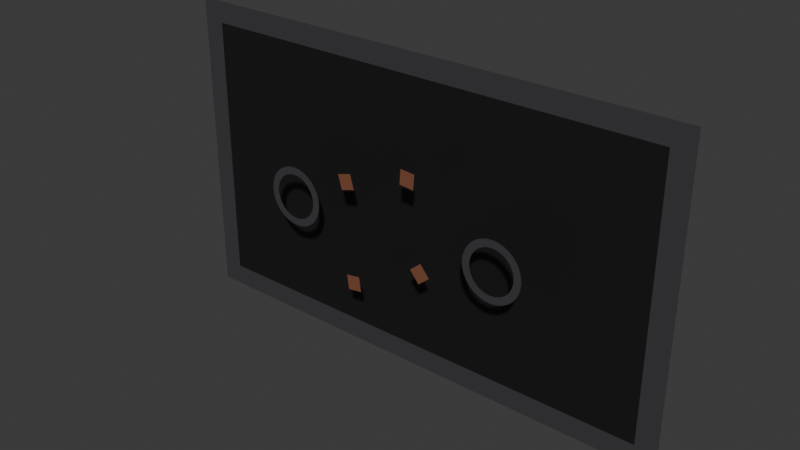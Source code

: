 # Source: Levels.blend  (saved by Blender 4.2.66; exported with 4.5.12 LTS)
import bpy
from mathutils import Matrix  # noqa: F401  (used for matrix-valued properties, if any)

bpy.ops.wm.read_factory_settings(use_empty=True)
scene = bpy.context.scene
scene.name = 'Lobby'
col_crate = bpy.data.collections.new('Crate')  # instanced only; not linked into the scene

# ---- materials (node trees are filled in below, after node groups)
mat_base0 = bpy.data.materials.new('Base0')
mat_base3 = bpy.data.materials.new('Base3')
mat_crate = bpy.data.materials.new('Crate')

# ---- material node trees
mat_base0.use_nodes = True; mat_base0.node_tree.nodes.clear()
_N = mat_base0.node_tree.nodes; _L = mat_base0.node_tree.links
n0 = _N.new('ShaderNodeBsdfPrincipled'); n0.name = 'Principled BSDF'; n0.location = (10, 300)
n0.inputs[0].default_value = (0.009721, 0.009134, 0.01033, 1.0)
n1 = _N.new('ShaderNodeOutputMaterial'); n1.name = 'Material Output'; n1.location = (300, 300)
_L.new(n0.outputs[0], n1.inputs[0])
n1.is_active_output = True
mat_base3.use_nodes = True; mat_base3.node_tree.nodes.clear()
_N = mat_base3.node_tree.nodes; _L = mat_base3.node_tree.links
n0 = _N.new('ShaderNodeBsdfPrincipled'); n0.name = 'Principled BSDF'; n0.location = (10, 300)
n0.inputs[0].default_value = (0.05127, 0.04817, 0.05286, 1.0)
n1 = _N.new('ShaderNodeOutputMaterial'); n1.name = 'Material Output'; n1.location = (300, 300)
_L.new(n0.outputs[0], n1.inputs[0])
n1.is_active_output = True
mat_crate.use_nodes = True; mat_crate.node_tree.nodes.clear()
_N = mat_crate.node_tree.nodes; _L = mat_crate.node_tree.links
n0 = _N.new('ShaderNodeOutputMaterial'); n0.name = 'Material Output'; n0.location = (300, 300)
n1 = _N.new('ShaderNodeBsdfPrincipled'); n1.name = 'Principled BSDF'; n1.location = (10, 300)
n1.inputs[0].default_value = (0.2037, 0.07138, 0.03273, 1.0)
n1.inputs[2].default_value = 1.0
n1.inputs[27].default_value = (0.0, 0.0, 0.0, 1.0)
_L.new(n1.outputs[0], n0.inputs[0])
n0.is_active_output = True

# ---- world
world_world = bpy.data.worlds.new('World'); scene.world = world_world
world_world.use_nodes = True; world_world.node_tree.nodes.clear()
_N = world_world.node_tree.nodes; _L = world_world.node_tree.links
n0 = _N.new('ShaderNodeOutputWorld'); n0.name = 'World Output'; n0.location = (300, 300)
n1 = _N.new('ShaderNodeBackground'); n1.name = 'Background'; n1.location = (10, 300)
n1.inputs[0].default_value = (0.05088, 0.05088, 0.05088, 1.0)
_L.new(n1.outputs[0], n0.inputs[0])
n0.is_active_output = True
world_world.color = (0.05088, 0.05088, 0.05088)
world_world.sun_shadow_jitter_overblur = 0.0

# ---- meshes
me_lobbybackground = bpy.data.meshes.new('LobbyBackground')
me_lobbybackground.from_pydata([(-640.0, 0.0, -360.0), (640.0, 0.0, -360.0), (-640.0, 0.0, 360.0), (640.0, 0.0, 360.0)], [], [(0, 1, 3, 2)])
_uv = me_lobbybackground.uv_layers.new(name='UVMap')
_uv.uv.foreach_set('vector', [0.0, 0.0, 1.0, 0.0, 1.0, 1.0, 0.0, 1.0])
me_lobbybackground.materials.append(mat_base0)
me_lobbybackground.update()
me_lobbyborder = bpy.data.meshes.new('LobbyBorder')
me_lobbyborder.from_pydata([(-640.0, 0.0, -360.0), (640.0, 0.0, -360.0), (-640.0, 0.0, 360.0), (640.0, 0.0, 360.0), (-697.6, 0.0, -360.0), (697.6, 0.0, -360.0), (-697.6, 0.0, 360.0), (697.6, 0.0, 360.0), (-640.0, 0.0, -417.6), (640.0, 0.0, -417.6), (-640.0, 0.0, 417.6), (640.0, 0.0, 417.6), (-697.6, 0.0, 417.6), (-697.6, 0.0, -417.6), (697.6, 0.0, -417.6), (697.6, 0.0, 417.6)], [], [(6, 2, 10, 12), (3, 1, 5, 7), (0, 2, 6, 4), (2, 3, 11, 10), (1, 0, 8, 9), (13, 8, 0, 4), (5, 1, 9, 14), (15, 11, 3, 7)])
_uv = me_lobbyborder.uv_layers.new(name='UVMap')
_uv.uv.foreach_set('vector', [0.0, 1.0, 0.0, 1.0, 0.0, 1.0, 0.0, 0.0, 1.0, 1.0, 1.0, 0.0, 1.0, 0.0, 1.0, 1.0, 0.0, 0.0, 0.0, 1.0, 0.0, 1.0, 0.0, 0.0, 0.0, 1.0, 1.0, 1.0, 1.0, 1.0, 0.0, 1.0, 1.0, 0.0, 0.0, 0.0, 0.0, 0.0, 1.0, 0.0, 0.0, 0.0, 0.0, 0.0, 0.0, 0.0, 0.0, 0.0, 1.0, 0.0, 1.0, 0.0, 1.0, 0.0, 0.0, 0.0, 0.0, 0.0, 1.0, 1.0, 1.0, 1.0, 1.0, 1.0])
me_lobbyborder.materials.append(mat_base3)
me_lobbyborder.update()
me_circle = bpy.data.meshes.new('Circle')
me_circle.from_pydata([(-0.00116, 3.031e-06, 80.0), (15.61, 4.396e-06, 78.46), (30.61, 5.708e-06, 73.91), (44.44, 6.917e-06, 66.52), (56.57, 7.977e-06, 56.57), (66.52, 8.847e-06, 44.45), (73.91, 9.493e-06, 30.61), (78.46, 9.891e-06, 15.61), (80.0, 8.833e-06, -1.639e-06), (78.46, 7.507e-06, -15.61), (73.91, 7.109e-06, -30.61), (66.52, 4.078e-06, -44.45), (56.57, 3.208e-06, -56.57), (44.44, 2.149e-06, -66.52), (30.61, 9.395e-07, -73.91), (15.61, -3.725e-07, -78.46), (-0.00116, 3.031e-06, -80.0), (-15.61, -3.101e-06, -78.46), (-30.62, -4.413e-06, -73.91), (-44.45, -5.622e-06, -66.52), (-56.57, -6.682e-06, -56.57), (-66.52, -7.552e-06, -44.45), (-73.91, -5.814e-06, -30.61), (-78.46, -6.212e-06, -15.61), (-80.0, -5.154e-06, -1.639e-06), (-78.46, -3.828e-06, 15.61), (-73.91, -3.43e-06, 30.61), (-66.52, -2.784e-06, 44.45), (-56.57, -1.914e-06, 56.57), (-44.45, -8.541e-07, 66.52), (-30.62, 3.55e-07, 73.91), (-15.61, 1.667e-06, 78.46), (11.69, 3.423e-06, 58.75), (-0.00116, 2.389e-06, 59.9), (22.92, 4.442e-06, 55.34), (33.28, 5.407e-06, 49.81), (42.36, 6.281e-06, 42.36), (49.81, 7.029e-06, 33.28), (55.34, 7.624e-06, 22.92), (58.75, 8.042e-06, 11.69), (59.9, 7.076e-06, -1.639e-06), (58.75, 5.909e-06, -11.69), (55.34, 5.731e-06, -22.92), (49.81, 2.974e-06, -33.28), (42.36, 2.42e-06, -42.36), (33.28, 1.706e-06, -49.81), (22.92, 8.603e-07, -55.34), (11.69, -8.557e-08, -58.75), (-0.00116, 3.673e-06, -59.9), (-11.69, -2.129e-06, -58.75), (-22.93, -3.148e-06, -55.34), (-33.28, -4.113e-06, -49.81), (-42.36, -4.986e-06, -42.36), (-49.81, -5.735e-06, -33.28), (-55.34, -3.945e-06, -22.92), (-58.75, -4.364e-06, -11.69), (-59.9, -3.398e-06, -1.639e-06), (-58.75, -2.23e-06, 11.69), (-55.34, -2.052e-06, 22.92), (-49.81, -1.68e-06, 33.28), (-42.36, -1.126e-06, 42.36), (-33.28, -4.118e-07, 49.81), (-22.93, 4.342e-07, 55.34), (-11.69, 1.38e-06, 58.75)], [], [(33, 32, 1, 0), (32, 34, 2, 1), (34, 35, 3, 2), (35, 36, 4, 3), (36, 37, 5, 4), (37, 38, 6, 5), (38, 39, 7, 6), (39, 40, 8, 7), (40, 41, 9, 8), (41, 42, 10, 9), (42, 43, 11, 10), (43, 44, 12, 11), (44, 45, 13, 12), (45, 46, 14, 13), (46, 47, 15, 14), (47, 48, 16, 15), (48, 49, 17, 16), (49, 50, 18, 17), (50, 51, 19, 18), (51, 52, 20, 19), (52, 53, 21, 20), (53, 54, 22, 21), (54, 55, 23, 22), (55, 56, 24, 23), (56, 57, 25, 24), (57, 58, 26, 25), (58, 59, 27, 26), (59, 60, 28, 27), (60, 61, 29, 28), (61, 62, 30, 29), (62, 63, 31, 30), (63, 33, 0, 31)])
_uv = me_circle.uv_layers.new(name='UVMap')
_uv.uv.foreach_set('vector', [0.0, 0.0, 0.0, 0.0, 0.0, 0.0, 0.0, 0.0, 0.0, 0.0, 0.0, 0.0, 0.0, 0.0, 0.0, 0.0, 0.0, 0.0, 0.0, 0.0, 0.0, 0.0, 0.0, 0.0, 0.0, 0.0, 0.0, 0.0, 0.0, 0.0, 0.0, 0.0, 0.0, 0.0, 0.0, 0.0, 0.0, 0.0, 0.0, 0.0, 0.0, 0.0, 0.0, 0.0, 0.0, 0.0, 0.0, 0.0, 0.0, 0.0, 0.0, 0.0, 0.0, 0.0, 0.0, 0.0, 0.0, 0.0, 0.0, 0.0, 0.0, 0.0, 0.0, 0.0, 0.0, 0.0, 0.0, 0.0, 0.0, 0.0, 0.0, 0.0, 0.0, 0.0, 0.0, 0.0, 0.0, 0.0, 0.0, 0.0, 0.0, 0.0, 0.0, 0.0, 0.0, 0.0, 0.0, 0.0, 0.0, 0.0, 0.0, 0.0, 0.0, 0.0, 0.0, 0.0, 0.0, 0.0, 0.0, 0.0, 0.0, 0.0, 0.0, 0.0, 0.0, 0.0, 0.0, 0.0, 0.0, 0.0, 0.0, 0.0, 0.0, 0.0, 0.0, 0.0, 0.0, 0.0, 0.0, 0.0, 0.0, 0.0, 0.0, 0.0, 0.0, 0.0, 0.0, 0.0, 0.0, 0.0, 0.0, 0.0, 0.0, 0.0, 0.0, 0.0, 0.0, 0.0, 0.0, 0.0, 0.0, 0.0, 0.0, 0.0, 0.0, 0.0, 0.0, 0.0, 0.0, 0.0, 0.0, 0.0, 0.0, 0.0, 0.0, 0.0, 0.0, 0.0, 0.0, 0.0, 0.0, 0.0, 0.0, 0.0, 0.0, 0.0, 0.0, 0.0, 0.0, 0.0, 0.0, 0.0, 0.0, 0.0, 0.0, 0.0, 0.0, 0.0, 0.0, 0.0, 0.0, 0.0, 0.0, 0.0, 0.0, 0.0, 0.0, 0.0, 0.0, 0.0, 0.0, 0.0, 0.0, 0.0, 0.0, 0.0, 0.0, 0.0, 0.0, 0.0, 0.0, 0.0, 0.0, 0.0, 0.0, 0.0, 0.0, 0.0, 0.0, 0.0, 0.0, 0.0, 0.0, 0.0, 0.0, 0.0, 0.0, 0.0, 0.0, 0.0, 0.0, 0.0, 0.0, 0.0, 0.0, 0.0, 0.0, 0.0, 0.0, 0.0, 0.0, 0.0, 0.0, 0.0, 0.0, 0.0, 0.0, 0.0, 0.0, 0.0, 0.0, 0.0, 0.0, 0.0, 0.0, 0.0, 0.0, 0.0, 0.0, 0.0, 0.0, 0.0, 0.0, 0.0, 0.0, 0.0])
me_circle.materials.append(mat_base3)
me_circle.update()
me_circle_001 = bpy.data.meshes.new('Circle.001')
me_circle_001.from_pydata([(-0.00116, 3.031e-06, 80.0), (15.61, 4.396e-06, 78.46), (30.61, 5.708e-06, 73.91), (44.44, 6.917e-06, 66.52), (56.57, 7.977e-06, 56.57), (66.52, 8.847e-06, 44.45), (73.91, 9.493e-06, 30.61), (78.46, 9.891e-06, 15.61), (80.0, 8.833e-06, -1.639e-06), (78.46, 7.507e-06, -15.61), (73.91, 7.109e-06, -30.61), (66.52, 4.078e-06, -44.45), (56.57, 3.208e-06, -56.57), (44.44, 2.149e-06, -66.52), (30.61, 9.395e-07, -73.91), (15.61, -3.725e-07, -78.46), (-0.00116, 3.031e-06, -80.0), (-15.61, -3.101e-06, -78.46), (-30.62, -4.413e-06, -73.91), (-44.45, -5.622e-06, -66.52), (-56.57, -6.682e-06, -56.57), (-66.52, -7.552e-06, -44.45), (-73.91, -5.814e-06, -30.61), (-78.46, -6.212e-06, -15.61), (-80.0, -5.154e-06, -1.639e-06), (-78.46, -3.828e-06, 15.61), (-73.91, -3.43e-06, 30.61), (-66.52, -2.784e-06, 44.45), (-56.57, -1.914e-06, 56.57), (-44.45, -8.541e-07, 66.52), (-30.62, 3.55e-07, 73.91), (-15.61, 1.667e-06, 78.46), (11.69, 3.423e-06, 58.75), (-0.00116, 2.389e-06, 59.9), (22.92, 4.442e-06, 55.34), (33.28, 5.407e-06, 49.81), (42.36, 6.281e-06, 42.36), (49.81, 7.029e-06, 33.28), (55.34, 7.624e-06, 22.92), (58.75, 8.042e-06, 11.69), (59.9, 7.076e-06, -1.639e-06), (58.75, 5.909e-06, -11.69), (55.34, 5.731e-06, -22.92), (49.81, 2.974e-06, -33.28), (42.36, 2.42e-06, -42.36), (33.28, 1.706e-06, -49.81), (22.92, 8.603e-07, -55.34), (11.69, -8.557e-08, -58.75), (-0.00116, 3.673e-06, -59.9), (-11.69, -2.129e-06, -58.75), (-22.93, -3.148e-06, -55.34), (-33.28, -4.113e-06, -49.81), (-42.36, -4.986e-06, -42.36), (-49.81, -5.735e-06, -33.28), (-55.34, -3.945e-06, -22.92), (-58.75, -4.364e-06, -11.69), (-59.9, -3.398e-06, -1.639e-06), (-58.75, -2.23e-06, 11.69), (-55.34, -2.052e-06, 22.92), (-49.81, -1.68e-06, 33.28), (-42.36, -1.126e-06, 42.36), (-33.28, -4.118e-07, 49.81), (-22.93, 4.342e-07, 55.34), (-11.69, 1.38e-06, 58.75)], [], [(33, 32, 1, 0), (32, 34, 2, 1), (34, 35, 3, 2), (35, 36, 4, 3), (36, 37, 5, 4), (37, 38, 6, 5), (38, 39, 7, 6), (39, 40, 8, 7), (40, 41, 9, 8), (41, 42, 10, 9), (42, 43, 11, 10), (43, 44, 12, 11), (44, 45, 13, 12), (45, 46, 14, 13), (46, 47, 15, 14), (47, 48, 16, 15), (48, 49, 17, 16), (49, 50, 18, 17), (50, 51, 19, 18), (51, 52, 20, 19), (52, 53, 21, 20), (53, 54, 22, 21), (54, 55, 23, 22), (55, 56, 24, 23), (56, 57, 25, 24), (57, 58, 26, 25), (58, 59, 27, 26), (59, 60, 28, 27), (60, 61, 29, 28), (61, 62, 30, 29), (62, 63, 31, 30), (63, 33, 0, 31)])
_uv = me_circle_001.uv_layers.new(name='UVMap')
_uv.uv.foreach_set('vector', [0.0, 0.0, 0.0, 0.0, 0.0, 0.0, 0.0, 0.0, 0.0, 0.0, 0.0, 0.0, 0.0, 0.0, 0.0, 0.0, 0.0, 0.0, 0.0, 0.0, 0.0, 0.0, 0.0, 0.0, 0.0, 0.0, 0.0, 0.0, 0.0, 0.0, 0.0, 0.0, 0.0, 0.0, 0.0, 0.0, 0.0, 0.0, 0.0, 0.0, 0.0, 0.0, 0.0, 0.0, 0.0, 0.0, 0.0, 0.0, 0.0, 0.0, 0.0, 0.0, 0.0, 0.0, 0.0, 0.0, 0.0, 0.0, 0.0, 0.0, 0.0, 0.0, 0.0, 0.0, 0.0, 0.0, 0.0, 0.0, 0.0, 0.0, 0.0, 0.0, 0.0, 0.0, 0.0, 0.0, 0.0, 0.0, 0.0, 0.0, 0.0, 0.0, 0.0, 0.0, 0.0, 0.0, 0.0, 0.0, 0.0, 0.0, 0.0, 0.0, 0.0, 0.0, 0.0, 0.0, 0.0, 0.0, 0.0, 0.0, 0.0, 0.0, 0.0, 0.0, 0.0, 0.0, 0.0, 0.0, 0.0, 0.0, 0.0, 0.0, 0.0, 0.0, 0.0, 0.0, 0.0, 0.0, 0.0, 0.0, 0.0, 0.0, 0.0, 0.0, 0.0, 0.0, 0.0, 0.0, 0.0, 0.0, 0.0, 0.0, 0.0, 0.0, 0.0, 0.0, 0.0, 0.0, 0.0, 0.0, 0.0, 0.0, 0.0, 0.0, 0.0, 0.0, 0.0, 0.0, 0.0, 0.0, 0.0, 0.0, 0.0, 0.0, 0.0, 0.0, 0.0, 0.0, 0.0, 0.0, 0.0, 0.0, 0.0, 0.0, 0.0, 0.0, 0.0, 0.0, 0.0, 0.0, 0.0, 0.0, 0.0, 0.0, 0.0, 0.0, 0.0, 0.0, 0.0, 0.0, 0.0, 0.0, 0.0, 0.0, 0.0, 0.0, 0.0, 0.0, 0.0, 0.0, 0.0, 0.0, 0.0, 0.0, 0.0, 0.0, 0.0, 0.0, 0.0, 0.0, 0.0, 0.0, 0.0, 0.0, 0.0, 0.0, 0.0, 0.0, 0.0, 0.0, 0.0, 0.0, 0.0, 0.0, 0.0, 0.0, 0.0, 0.0, 0.0, 0.0, 0.0, 0.0, 0.0, 0.0, 0.0, 0.0, 0.0, 0.0, 0.0, 0.0, 0.0, 0.0, 0.0, 0.0, 0.0, 0.0, 0.0, 0.0, 0.0, 0.0, 0.0, 0.0, 0.0, 0.0, 0.0, 0.0, 0.0, 0.0, 0.0, 0.0, 0.0, 0.0, 0.0, 0.0, 0.0, 0.0])
me_circle_001.materials.append(mat_base3)
me_circle_001.update()
me_crate = bpy.data.meshes.new('Crate')
me_crate.from_pydata([(-20.0, 0.0, -20.0), (20.0, 0.0, -20.0), (-20.0, 0.0, 20.0), (20.0, 0.0, 20.0)], [], [(0, 1, 3, 2)])
_uv = me_crate.uv_layers.new(name='UVMap')
_uv.uv.foreach_set('vector', [0.0, 0.0, 1.0, 0.0, 1.0, 1.0, 0.0, 1.0])
me_crate.materials.append(mat_crate)
me_crate.update()

# ---- objects
ob_lobbybackground = bpy.data.objects.new('LobbyBackground', me_lobbybackground)
ob_crate_001 = bpy.data.objects.new('Crate.001', None)
ob_lobbyborder = bpy.data.objects.new('LobbyBorder', me_lobbyborder)
ob_crate_002 = bpy.data.objects.new('Crate.002', None)
ob_crate_003 = bpy.data.objects.new('Crate.003', None)
ob_crate_004 = bpy.data.objects.new('Crate.004', None)
ob_tutorialeffector = bpy.data.objects.new('TutorialEffector', None)
ob_matchmakeeffector = bpy.data.objects.new('MatchmakeEffector', None)
ob_circle = bpy.data.objects.new('Circle', me_circle)
ob_circle_001 = bpy.data.objects.new('Circle.001', me_circle_001)
ob_crate = bpy.data.objects.new('Crate', me_crate)

# ---- transforms, parenting, visibility, modifiers, constraints
ob_lobbybackground.location = (0.0, 100.0, 0.0)
ob_crate_001.location = (102.4, 1.001e-05, -74.48)
ob_crate_001.rotation_euler = (7.529e-08, 0.8752, 1.609e-07)
ob_crate_001.instance_type = 'COLLECTION'
ob_lobbyborder.location = (0.0, 100.0, 0.0)
ob_crate_002.location = (-123.3, -1.272e-05, 94.67)
ob_crate_002.rotation_euler = (5.499e-09, -0.2814, -3.883e-08)
ob_crate_002.instance_type = 'COLLECTION'
ob_crate_003.location = (63.57, -2.097e-05, 156.1)
ob_crate_003.rotation_euler = (3.843e-10, 0.07554, 1.017e-08)
ob_crate_003.instance_type = 'COLLECTION'
ob_crate_004.location = (-104.2, 2.357e-05, -175.4)
ob_crate_004.rotation_euler = (1.494e-09, -0.1484, -2.009e-08)
ob_crate_004.instance_type = 'COLLECTION'
ob_tutorialeffector.location = (-300.0, 5.0, 0.0)
ob_tutorialeffector.empty_display_type = 'CIRCLE'
ob_tutorialeffector.empty_display_size = 80.0
ob_matchmakeeffector.location = (300.0, 5.0, 0.0)
ob_matchmakeeffector.empty_display_type = 'CIRCLE'
ob_matchmakeeffector.empty_display_size = 80.0
ob_circle.parent = ob_matchmakeeffector
ob_circle.location = (0.0, 0.0, 0.0)
ob_circle.scale = (1.0, 0.0, 1.0)
ob_circle_001.parent = ob_tutorialeffector
ob_circle_001.location = (0.0, 0.0, 0.0)
ob_circle_001.scale = (1.0, 0.0, 1.0)
ob_crate.location = (0.0, 0.0, 0.0)
ob_crate_001.instance_collection = col_crate
ob_crate_002.instance_collection = col_crate
ob_crate_003.instance_collection = col_crate
ob_crate_004.instance_collection = col_crate

# ---- collection membership
scene.collection.objects.link(ob_lobbybackground)
scene.collection.objects.link(ob_crate_001)
scene.collection.objects.link(ob_lobbyborder)
scene.collection.objects.link(ob_crate_002)
scene.collection.objects.link(ob_crate_003)
scene.collection.objects.link(ob_crate_004)
scene.collection.objects.link(ob_tutorialeffector)
scene.collection.objects.link(ob_matchmakeeffector)
scene.collection.objects.link(ob_circle)
scene.collection.objects.link(ob_circle_001)
col_crate.objects.link(ob_crate)

# ---- scene / render settings (as saved in the file)
scene.frame_start = 1; scene.frame_end = 250; scene.frame_set(0)
scene.render.engine = 'BLENDER_EEVEE_NEXT'
bpy.context.view_layer.update()

# ---- added for rendering (the .blend has no active camera and no usable light): camera, sun
cam_auto = bpy.data.cameras.new('AutoCamera')
cam_auto.lens = 50.0
cam_auto.sensor_width = 36.0
cam_auto.clip_end = 26448.7
ob_auto_camera = bpy.data.objects.new('AutoCamera', cam_auto)
scene.collection.objects.link(ob_auto_camera)
ob_auto_camera.location = (1507.06, -1755.97, 1205.65)
ob_auto_camera.rotation_euler = (1.09748, -7.21219e-08, 0.694738)
scene.camera = ob_auto_camera
light_auto_sun = bpy.data.lights.new('AutoSun', 'SUN')
light_auto_sun.energy = 3.0
light_auto_sun.angle = 0.0523599
ob_auto_sun = bpy.data.objects.new('AutoSun', light_auto_sun)
scene.collection.objects.link(ob_auto_sun)
ob_auto_sun.rotation_euler = (0.872665, 0.174533, 0.523599)
bpy.context.view_layer.update()
